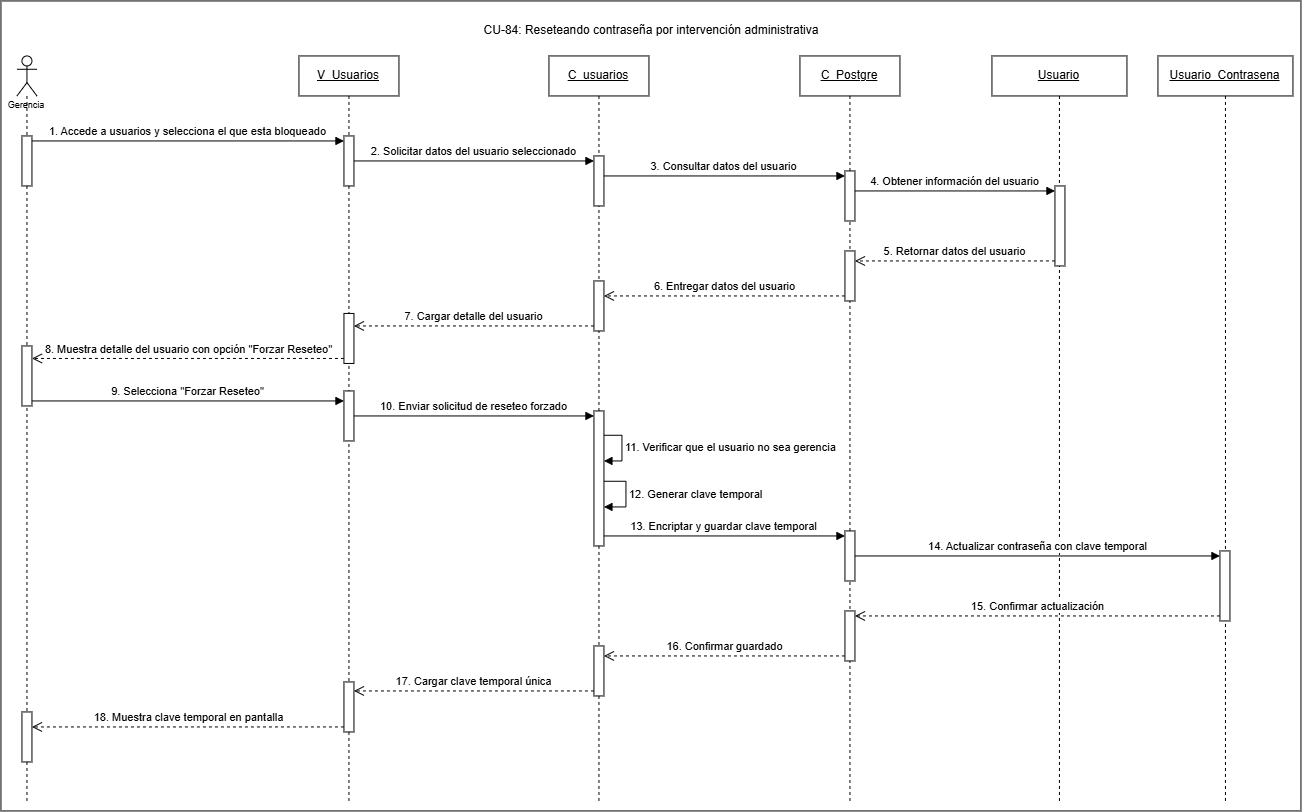

The diagram above was exported from draw.io. Its source (the exported page's mxGraphModel, read from the mxfile embedded in the PNG):
<mxGraphModel dx="1671" dy="818" grid="1" gridSize="10" guides="1" tooltips="1" connect="1" arrows="1" fold="1" page="1" pageScale="1" pageWidth="827" pageHeight="1169" math="0" shadow="0">
  <root>
    <mxCell id="0" />
    <mxCell id="1" parent="0" />
    <mxCell id="zW2EzUD7omzIWF26N3od-1" parent="1" style="rounded=0;whiteSpace=wrap;html=1;" value="" vertex="1">
      <mxGeometry height="810" width="1300" x="200" y="160" as="geometry" />
    </mxCell>
    <mxCell id="5ySFz4gX9wT_xbiO0Smd-1" parent="1" style="shape=umlLifeline;perimeter=lifelinePerimeter;whiteSpace=wrap;html=1;container=1;dropTarget=0;collapsible=0;recursiveResize=0;outlineConnect=0;portConstraint=eastwest;newEdgeStyle={&quot;curved&quot;:0,&quot;rounded&quot;:0};participant=umlActor;align=center;" value="&lt;p&gt;&lt;font style=&quot;font-size: 9px;&quot; face=&quot;Helvetica&quot;&gt;&lt;br&gt;&lt;br&gt;&lt;br&gt;&lt;br&gt;Gerencia&lt;/font&gt;&lt;/p&gt;" vertex="1">
      <mxGeometry height="745" width="20" x="216" y="215" as="geometry" />
    </mxCell>
    <mxCell id="5ySFz4gX9wT_xbiO0Smd-6" parent="5ySFz4gX9wT_xbiO0Smd-1" style="html=1;points=[[0,0,0,0,5],[0,1,0,0,-5],[1,0,0,0,5],[1,1,0,0,-5]];perimeter=orthogonalPerimeter;outlineConnect=0;targetShapes=umlLifeline;portConstraint=eastwest;newEdgeStyle={&quot;curved&quot;:0,&quot;rounded&quot;:0};" value="" vertex="1">
      <mxGeometry height="50" width="10" x="5" y="80" as="geometry" />
    </mxCell>
    <mxCell id="XsBuR8jsXSKJG8qHkA_V-12" parent="5ySFz4gX9wT_xbiO0Smd-1" style="html=1;points=[[0,0,0,0,5],[0,1,0,0,-5],[1,0,0,0,5],[1,1,0,0,-5]];perimeter=orthogonalPerimeter;outlineConnect=0;targetShapes=umlLifeline;portConstraint=eastwest;newEdgeStyle={&quot;curved&quot;:0,&quot;rounded&quot;:0};" value="" vertex="1">
      <mxGeometry height="50" width="10" x="5" y="656" as="geometry" />
    </mxCell>
    <mxCell id="XsBuR8jsXSKJG8qHkA_V-13" edge="1" parent="5ySFz4gX9wT_xbiO0Smd-1" source="Vs2etpaDI7m9V5MN82kX-9" style="html=1;verticalAlign=bottom;endArrow=open;dashed=1;endSize=8;curved=0;rounded=0;exitX=0;exitY=1;exitDx=0;exitDy=-5;exitPerimeter=0;" target="XsBuR8jsXSKJG8qHkA_V-12" value="18. Muestra clave temporal en pantalla">
      <mxGeometry relative="1" as="geometry">
        <mxPoint x="244" y="665" as="sourcePoint" />
        <mxPoint x="-164" y="736" as="targetPoint" />
      </mxGeometry>
    </mxCell>
    <mxCell id="OC0a-PfQyaskhvSRQCSN-12" parent="5ySFz4gX9wT_xbiO0Smd-1" style="html=1;points=[[0,0,0,0,5],[0,1,0,0,-5],[1,0,0,0,5],[1,1,0,0,-5]];perimeter=orthogonalPerimeter;outlineConnect=0;targetShapes=umlLifeline;portConstraint=eastwest;newEdgeStyle={&quot;curved&quot;:0,&quot;rounded&quot;:0};" value="" vertex="1">
      <mxGeometry height="60" width="10" x="5" y="290" as="geometry" />
    </mxCell>
    <mxCell id="5ySFz4gX9wT_xbiO0Smd-2" parent="1" style="shape=umlLifeline;perimeter=lifelinePerimeter;whiteSpace=wrap;html=1;container=1;dropTarget=0;collapsible=0;recursiveResize=0;outlineConnect=0;portConstraint=eastwest;newEdgeStyle={&quot;curved&quot;:0,&quot;rounded&quot;:0};" value="&lt;u&gt;V_Usuarios&lt;/u&gt;" vertex="1">
      <mxGeometry height="745" width="100" x="498" y="215" as="geometry" />
    </mxCell>
    <mxCell id="5ySFz4gX9wT_xbiO0Smd-12" parent="5ySFz4gX9wT_xbiO0Smd-2" style="html=1;points=[[0,0,0,0,5],[0,1,0,0,-5],[1,0,0,0,5],[1,1,0,0,-5]];perimeter=orthogonalPerimeter;outlineConnect=0;targetShapes=umlLifeline;portConstraint=eastwest;newEdgeStyle={&quot;curved&quot;:0,&quot;rounded&quot;:0};" value="" vertex="1">
      <mxGeometry height="50" width="10" x="45" y="80" as="geometry" />
    </mxCell>
    <mxCell id="EpAvomrzWtd9CiGntZvA-1" parent="5ySFz4gX9wT_xbiO0Smd-2" style="html=1;points=[[0,0,0,0,5],[0,1,0,0,-5],[1,0,0,0,5],[1,1,0,0,-5]];perimeter=orthogonalPerimeter;outlineConnect=0;targetShapes=umlLifeline;portConstraint=eastwest;newEdgeStyle={&quot;curved&quot;:0,&quot;rounded&quot;:0};" value="" vertex="1">
      <mxGeometry height="50" width="10" x="45" y="335" as="geometry" />
    </mxCell>
    <mxCell id="Vs2etpaDI7m9V5MN82kX-9" parent="5ySFz4gX9wT_xbiO0Smd-2" style="html=1;points=[[0,0,0,0,5],[0,1,0,0,-5],[1,0,0,0,5],[1,1,0,0,-5]];perimeter=orthogonalPerimeter;outlineConnect=0;targetShapes=umlLifeline;portConstraint=eastwest;newEdgeStyle={&quot;curved&quot;:0,&quot;rounded&quot;:0};" value="" vertex="1">
      <mxGeometry height="50" width="10" x="45" y="626" as="geometry" />
    </mxCell>
    <mxCell id="OC0a-PfQyaskhvSRQCSN-10" parent="5ySFz4gX9wT_xbiO0Smd-2" style="html=1;points=[[0,0,0,0,5],[0,1,0,0,-5],[1,0,0,0,5],[1,1,0,0,-5]];perimeter=orthogonalPerimeter;outlineConnect=0;targetShapes=umlLifeline;portConstraint=eastwest;newEdgeStyle={&quot;curved&quot;:0,&quot;rounded&quot;:0};" value="" vertex="1">
      <mxGeometry height="50" width="10" x="45" y="257.5" as="geometry" />
    </mxCell>
    <mxCell id="5ySFz4gX9wT_xbiO0Smd-3" parent="1" style="shape=umlLifeline;perimeter=lifelinePerimeter;whiteSpace=wrap;html=1;container=1;dropTarget=0;collapsible=0;recursiveResize=0;outlineConnect=0;portConstraint=eastwest;newEdgeStyle={&quot;curved&quot;:0,&quot;rounded&quot;:0};" value="&lt;u&gt;C_usuarios&lt;/u&gt;" vertex="1">
      <mxGeometry height="745" width="100" x="748" y="215" as="geometry" />
    </mxCell>
    <mxCell id="5ySFz4gX9wT_xbiO0Smd-15" parent="5ySFz4gX9wT_xbiO0Smd-3" style="html=1;points=[[0,0,0,0,5],[0,1,0,0,-5],[1,0,0,0,5],[1,1,0,0,-5]];perimeter=orthogonalPerimeter;outlineConnect=0;targetShapes=umlLifeline;portConstraint=eastwest;newEdgeStyle={&quot;curved&quot;:0,&quot;rounded&quot;:0};" value="" vertex="1">
      <mxGeometry height="50" width="10" x="45" y="100" as="geometry" />
    </mxCell>
    <mxCell id="EpAvomrzWtd9CiGntZvA-4" parent="5ySFz4gX9wT_xbiO0Smd-3" style="html=1;points=[[0,0,0,0,5],[0,1,0,0,-5],[1,0,0,0,5],[1,1,0,0,-5]];perimeter=orthogonalPerimeter;outlineConnect=0;targetShapes=umlLifeline;portConstraint=eastwest;newEdgeStyle={&quot;curved&quot;:0,&quot;rounded&quot;:0};" value="" vertex="1">
      <mxGeometry height="135" width="10" x="45" y="355" as="geometry" />
    </mxCell>
    <mxCell id="Vs2etpaDI7m9V5MN82kX-2" edge="1" parent="5ySFz4gX9wT_xbiO0Smd-3" source="EpAvomrzWtd9CiGntZvA-4" style="html=1;align=left;spacingLeft=2;endArrow=block;rounded=0;edgeStyle=orthogonalEdgeStyle;curved=0;rounded=0;innerLoopWaypoints=1;" target="EpAvomrzWtd9CiGntZvA-4" value="11. Verificar que el usuario no sea gerencia">
      <mxGeometry relative="1" as="geometry">
        <Array as="points">
          <mxPoint x="73.02" y="379.29" />
          <mxPoint x="73.02" y="405.01" />
        </Array>
        <mxPoint x="56.99000000000001" y="474.0499999999999" as="sourcePoint" />
        <mxPoint x="56.99000000000001" y="504.37" as="targetPoint" />
      </mxGeometry>
    </mxCell>
    <mxCell id="EpAvomrzWtd9CiGntZvA-21" parent="5ySFz4gX9wT_xbiO0Smd-3" style="html=1;points=[[0,0,0,0,5],[0,1,0,0,-5],[1,0,0,0,5],[1,1,0,0,-5]];perimeter=orthogonalPerimeter;outlineConnect=0;targetShapes=umlLifeline;portConstraint=eastwest;newEdgeStyle={&quot;curved&quot;:0,&quot;rounded&quot;:0};" value="" vertex="1">
      <mxGeometry height="50" width="10" x="45" y="590" as="geometry" />
    </mxCell>
    <mxCell id="5ySFz4gX9wT_xbiO0Smd-44" parent="5ySFz4gX9wT_xbiO0Smd-3" style="html=1;points=[[0,0,0,0,5],[0,1,0,0,-5],[1,0,0,0,5],[1,1,0,0,-5]];perimeter=orthogonalPerimeter;outlineConnect=0;targetShapes=umlLifeline;portConstraint=eastwest;newEdgeStyle={&quot;curved&quot;:0,&quot;rounded&quot;:0};" value="" vertex="1">
      <mxGeometry height="50" width="10" x="45" y="225" as="geometry" />
    </mxCell>
    <mxCell id="OC0a-PfQyaskhvSRQCSN-13" edge="1" parent="5ySFz4gX9wT_xbiO0Smd-3" source="EpAvomrzWtd9CiGntZvA-4" style="html=1;align=left;spacingLeft=2;endArrow=block;rounded=0;edgeStyle=orthogonalEdgeStyle;curved=0;rounded=0;innerLoopWaypoints=1;" target="EpAvomrzWtd9CiGntZvA-4" value="12. Generar clave temporal">
      <mxGeometry relative="1" as="geometry">
        <Array as="points">
          <mxPoint x="77.01999999999998" y="425.29999999999995" />
          <mxPoint x="77.01999999999998" y="451" />
        </Array>
        <mxPoint x="59" y="425" as="sourcePoint" />
        <mxPoint x="59" y="451" as="targetPoint" />
      </mxGeometry>
    </mxCell>
    <mxCell id="5ySFz4gX9wT_xbiO0Smd-4" parent="1" style="shape=umlLifeline;perimeter=lifelinePerimeter;whiteSpace=wrap;html=1;container=1;dropTarget=0;collapsible=0;recursiveResize=0;outlineConnect=0;portConstraint=eastwest;newEdgeStyle={&quot;curved&quot;:0,&quot;rounded&quot;:0};" value="&lt;u&gt;C_Postgre&lt;/u&gt;" vertex="1">
      <mxGeometry height="745" width="100" x="999" y="215" as="geometry" />
    </mxCell>
    <mxCell id="OC0a-PfQyaskhvSRQCSN-3" parent="5ySFz4gX9wT_xbiO0Smd-4" style="html=1;points=[[0,0,0,0,5],[0,1,0,0,-5],[1,0,0,0,5],[1,1,0,0,-5]];perimeter=orthogonalPerimeter;outlineConnect=0;targetShapes=umlLifeline;portConstraint=eastwest;newEdgeStyle={&quot;curved&quot;:0,&quot;rounded&quot;:0};" value="" vertex="1">
      <mxGeometry height="50" width="10" x="45" y="115" as="geometry" />
    </mxCell>
    <mxCell id="W1JNqLyIMZ-d-5gFFAZ9-13" parent="5ySFz4gX9wT_xbiO0Smd-4" style="html=1;points=[[0,0,0,0,5],[0,1,0,0,-5],[1,0,0,0,5],[1,1,0,0,-5]];perimeter=orthogonalPerimeter;outlineConnect=0;targetShapes=umlLifeline;portConstraint=eastwest;newEdgeStyle={&quot;curved&quot;:0,&quot;rounded&quot;:0};" value="" vertex="1">
      <mxGeometry height="50" width="10" x="45" y="195" as="geometry" />
    </mxCell>
    <mxCell id="OC0a-PfQyaskhvSRQCSN-14" parent="5ySFz4gX9wT_xbiO0Smd-4" style="html=1;points=[[0,0,0,0,5],[0,1,0,0,-5],[1,0,0,0,5],[1,1,0,0,-5]];perimeter=orthogonalPerimeter;outlineConnect=0;targetShapes=umlLifeline;portConstraint=eastwest;newEdgeStyle={&quot;curved&quot;:0,&quot;rounded&quot;:0};" value="" vertex="1">
      <mxGeometry height="50" width="10" x="45" y="475" as="geometry" />
    </mxCell>
    <mxCell id="OC0a-PfQyaskhvSRQCSN-20" parent="5ySFz4gX9wT_xbiO0Smd-4" style="html=1;points=[[0,0,0,0,5],[0,1,0,0,-5],[1,0,0,0,5],[1,1,0,0,-5]];perimeter=orthogonalPerimeter;outlineConnect=0;targetShapes=umlLifeline;portConstraint=eastwest;newEdgeStyle={&quot;curved&quot;:0,&quot;rounded&quot;:0};" value="" vertex="1">
      <mxGeometry height="50" width="10" x="45" y="555" as="geometry" />
    </mxCell>
    <mxCell id="5ySFz4gX9wT_xbiO0Smd-5" parent="1" style="shape=umlLifeline;perimeter=lifelinePerimeter;whiteSpace=wrap;html=1;container=1;dropTarget=0;collapsible=0;recursiveResize=0;outlineConnect=0;portConstraint=eastwest;newEdgeStyle={&quot;curved&quot;:0,&quot;rounded&quot;:0};" value="&lt;u&gt;Usuario&lt;/u&gt;" vertex="1">
      <mxGeometry height="745" width="135" x="1191" y="215" as="geometry" />
    </mxCell>
    <mxCell id="OC0a-PfQyaskhvSRQCSN-6" parent="5ySFz4gX9wT_xbiO0Smd-5" style="html=1;points=[[0,0,0,0,5],[0,1,0,0,-5],[1,0,0,0,5],[1,1,0,0,-5]];perimeter=orthogonalPerimeter;outlineConnect=0;targetShapes=umlLifeline;portConstraint=eastwest;newEdgeStyle={&quot;curved&quot;:0,&quot;rounded&quot;:0};" value="" vertex="1">
      <mxGeometry height="80" width="10" x="63" y="130" as="geometry" />
    </mxCell>
    <mxCell id="5ySFz4gX9wT_xbiO0Smd-13" edge="1" parent="1" source="5ySFz4gX9wT_xbiO0Smd-6" style="html=1;verticalAlign=bottom;endArrow=block;curved=0;rounded=0;entryX=0;entryY=0;entryDx=0;entryDy=5;exitX=1;exitY=0;exitDx=0;exitDy=5;exitPerimeter=0;" target="5ySFz4gX9wT_xbiO0Smd-12" value="1. Accede a usuarios y selecciona el que esta bloqueado">
      <mxGeometry relative="1" as="geometry">
        <mxPoint x="321" y="300" as="sourcePoint" />
      </mxGeometry>
    </mxCell>
    <mxCell id="5ySFz4gX9wT_xbiO0Smd-16" edge="1" parent="1" source="5ySFz4gX9wT_xbiO0Smd-12" style="html=1;verticalAlign=bottom;endArrow=block;curved=0;rounded=0;entryX=0;entryY=0;entryDx=0;entryDy=5;" target="5ySFz4gX9wT_xbiO0Smd-15" value="2. Solicitar datos del usuario seleccionado">
      <mxGeometry relative="1" as="geometry">
        <mxPoint x="762" y="320" as="sourcePoint" />
      </mxGeometry>
    </mxCell>
    <mxCell id="5ySFz4gX9wT_xbiO0Smd-48" edge="1" parent="1" source="W1JNqLyIMZ-d-5gFFAZ9-13" style="html=1;verticalAlign=bottom;endArrow=open;dashed=1;endSize=8;curved=0;rounded=0;exitX=0;exitY=1;exitDx=0;exitDy=-5;exitPerimeter=0;" target="5ySFz4gX9wT_xbiO0Smd-44" value="6. Entregar datos del usuario">
      <mxGeometry relative="1" as="geometry">
        <mxPoint x="589.0000000000002" y="671" as="sourcePoint" />
        <mxPoint x="519" y="686" as="targetPoint" />
      </mxGeometry>
    </mxCell>
    <mxCell id="5PgkDvSNA1WPaRLyoTLD-2" parent="1" style="text;html=1;whiteSpace=wrap;strokeColor=none;fillColor=none;align=center;verticalAlign=middle;rounded=0;" value="CU-84: Reseteando contraseña por intervención administrativa" vertex="1">
      <mxGeometry height="30" width="367.5" x="666.25" y="175" as="geometry" />
    </mxCell>
    <mxCell id="W1JNqLyIMZ-d-5gFFAZ9-14" edge="1" parent="1" source="OC0a-PfQyaskhvSRQCSN-6" style="html=1;verticalAlign=bottom;endArrow=open;dashed=1;endSize=8;curved=0;rounded=0;exitX=0;exitY=1;exitDx=0;exitDy=-5;exitPerimeter=0;" target="W1JNqLyIMZ-d-5gFFAZ9-13" value="5. Retornar datos del usuario">
      <mxGeometry relative="1" as="geometry">
        <mxPoint x="864.0000000000002" y="845" as="sourcePoint" />
        <mxPoint x="794" y="860" as="targetPoint" />
      </mxGeometry>
    </mxCell>
    <mxCell id="EpAvomrzWtd9CiGntZvA-2" edge="1" parent="1" source="OC0a-PfQyaskhvSRQCSN-12" style="html=1;verticalAlign=bottom;endArrow=block;curved=0;rounded=0;exitX=1;exitY=1;exitDx=0;exitDy=-5;exitPerimeter=0;" target="EpAvomrzWtd9CiGntZvA-1" value="9. Selecciona &quot;Forzar Reseteo&quot;">
      <mxGeometry relative="1" as="geometry">
        <mxPoint x="231" y="655" as="sourcePoint" />
        <mxPoint x="530" y="570" as="targetPoint" />
      </mxGeometry>
    </mxCell>
    <mxCell id="EpAvomrzWtd9CiGntZvA-5" edge="1" parent="1" source="EpAvomrzWtd9CiGntZvA-1" style="html=1;verticalAlign=bottom;endArrow=block;curved=0;rounded=0;entryX=0;entryY=0;entryDx=0;entryDy=5;" target="EpAvomrzWtd9CiGntZvA-4" value="10. Enviar solicitud de reseteo forzado">
      <mxGeometry relative="1" as="geometry">
        <mxPoint x="717" y="789" as="sourcePoint" />
      </mxGeometry>
    </mxCell>
    <mxCell id="EpAvomrzWtd9CiGntZvA-22" edge="1" parent="1" source="OC0a-PfQyaskhvSRQCSN-20" style="html=1;verticalAlign=bottom;endArrow=open;dashed=1;endSize=8;curved=0;rounded=0;exitX=0;exitY=1;exitDx=0;exitDy=-5;exitPerimeter=0;" target="EpAvomrzWtd9CiGntZvA-21" value="16. Confirmar guardado">
      <mxGeometry relative="1" as="geometry">
        <mxPoint x="1068" y="807" as="sourcePoint" />
        <mxPoint x="669" y="882" as="targetPoint" />
      </mxGeometry>
    </mxCell>
    <mxCell id="Vs2etpaDI7m9V5MN82kX-10" edge="1" parent="1" source="EpAvomrzWtd9CiGntZvA-21" style="html=1;verticalAlign=bottom;endArrow=open;dashed=1;endSize=8;curved=0;rounded=0;exitX=0;exitY=1;exitDx=0;exitDy=-5;exitPerimeter=0;" target="Vs2etpaDI7m9V5MN82kX-9" value="17. Cargar clave temporal única">
      <mxGeometry relative="1" as="geometry">
        <mxPoint x="513" y="971" as="sourcePoint" />
        <mxPoint x="374" y="921" as="targetPoint" />
      </mxGeometry>
    </mxCell>
    <mxCell id="OC0a-PfQyaskhvSRQCSN-1" parent="1" style="shape=umlLifeline;perimeter=lifelinePerimeter;whiteSpace=wrap;html=1;container=1;dropTarget=0;collapsible=0;recursiveResize=0;outlineConnect=0;portConstraint=eastwest;newEdgeStyle={&quot;curved&quot;:0,&quot;rounded&quot;:0};" value="&lt;u&gt;Usuario_Contrasena&lt;/u&gt;" vertex="1">
      <mxGeometry height="745" width="135" x="1357" y="215" as="geometry" />
    </mxCell>
    <mxCell id="OC0a-PfQyaskhvSRQCSN-17" parent="OC0a-PfQyaskhvSRQCSN-1" style="html=1;points=[[0,0,0,0,5],[0,1,0,0,-5],[1,0,0,0,5],[1,1,0,0,-5]];perimeter=orthogonalPerimeter;outlineConnect=0;targetShapes=umlLifeline;portConstraint=eastwest;newEdgeStyle={&quot;curved&quot;:0,&quot;rounded&quot;:0};" value="" vertex="1">
      <mxGeometry height="70" width="10" x="62" y="495" as="geometry" />
    </mxCell>
    <mxCell id="OC0a-PfQyaskhvSRQCSN-4" edge="1" parent="1" source="5ySFz4gX9wT_xbiO0Smd-15" style="html=1;verticalAlign=bottom;endArrow=block;curved=0;rounded=0;entryX=0;entryY=0;entryDx=0;entryDy=5;" target="OC0a-PfQyaskhvSRQCSN-3" value="3. Consultar datos del usuario">
      <mxGeometry relative="1" as="geometry">
        <mxPoint x="998" y="335" as="sourcePoint" />
      </mxGeometry>
    </mxCell>
    <mxCell id="OC0a-PfQyaskhvSRQCSN-7" edge="1" parent="1" source="OC0a-PfQyaskhvSRQCSN-3" style="html=1;verticalAlign=bottom;endArrow=block;curved=0;rounded=0;entryX=0;entryY=0;entryDx=0;entryDy=5;" target="OC0a-PfQyaskhvSRQCSN-6" value="4. Obtener información del usuario">
      <mxGeometry relative="1" as="geometry">
        <mxPoint x="1211" y="350" as="sourcePoint" />
      </mxGeometry>
    </mxCell>
    <mxCell id="OC0a-PfQyaskhvSRQCSN-9" edge="1" parent="1" source="5ySFz4gX9wT_xbiO0Smd-44" style="html=1;verticalAlign=bottom;endArrow=open;dashed=1;endSize=8;curved=0;rounded=0;exitX=0;exitY=1;exitDx=0;exitDy=-5;exitPerimeter=0;" target="OC0a-PfQyaskhvSRQCSN-10" value="7. Cargar detalle del usuario">
      <mxGeometry relative="1" as="geometry">
        <mxPoint x="748" y="480" as="sourcePoint" />
        <mxPoint x="668" y="480" as="targetPoint" />
      </mxGeometry>
    </mxCell>
    <mxCell id="OC0a-PfQyaskhvSRQCSN-11" edge="1" parent="1" source="OC0a-PfQyaskhvSRQCSN-10" style="html=1;verticalAlign=bottom;endArrow=open;dashed=1;endSize=8;curved=0;rounded=0;exitX=0;exitY=1;exitDx=0;exitDy=-5;exitPerimeter=0;" target="OC0a-PfQyaskhvSRQCSN-12" value="8. Muestra detalle del usuario con opción &quot;Forzar Reseteo&quot;">
      <mxGeometry relative="1" as="geometry">
        <mxPoint x="500" y="510" as="sourcePoint" />
        <mxPoint x="420" y="510" as="targetPoint" />
      </mxGeometry>
    </mxCell>
    <mxCell id="OC0a-PfQyaskhvSRQCSN-15" edge="1" parent="1" source="EpAvomrzWtd9CiGntZvA-4" style="html=1;verticalAlign=bottom;endArrow=block;curved=0;rounded=0;entryX=0;entryY=0;entryDx=0;entryDy=5;" target="OC0a-PfQyaskhvSRQCSN-14" value="13. Encriptar y guardar clave temporal">
      <mxGeometry relative="1" as="geometry">
        <mxPoint x="998" y="695" as="sourcePoint" />
      </mxGeometry>
    </mxCell>
    <mxCell id="OC0a-PfQyaskhvSRQCSN-18" edge="1" parent="1" source="OC0a-PfQyaskhvSRQCSN-14" style="html=1;verticalAlign=bottom;endArrow=block;curved=0;rounded=0;entryX=0;entryY=0;entryDx=0;entryDy=5;" target="OC0a-PfQyaskhvSRQCSN-17" value="14. Actualizar contraseña con clave temporal">
      <mxGeometry relative="1" as="geometry">
        <mxPoint x="1407" y="715" as="sourcePoint" />
      </mxGeometry>
    </mxCell>
    <mxCell id="OC0a-PfQyaskhvSRQCSN-19" edge="1" parent="1" source="OC0a-PfQyaskhvSRQCSN-17" style="html=1;verticalAlign=bottom;endArrow=open;dashed=1;endSize=8;curved=0;rounded=0;exitX=0;exitY=1;exitDx=0;exitDy=-5;" target="OC0a-PfQyaskhvSRQCSN-20" value="15. Confirmar actualización">
      <mxGeometry relative="1" as="geometry">
        <mxPoint x="1407" y="785" as="targetPoint" />
      </mxGeometry>
    </mxCell>
  </root>
</mxGraphModel>